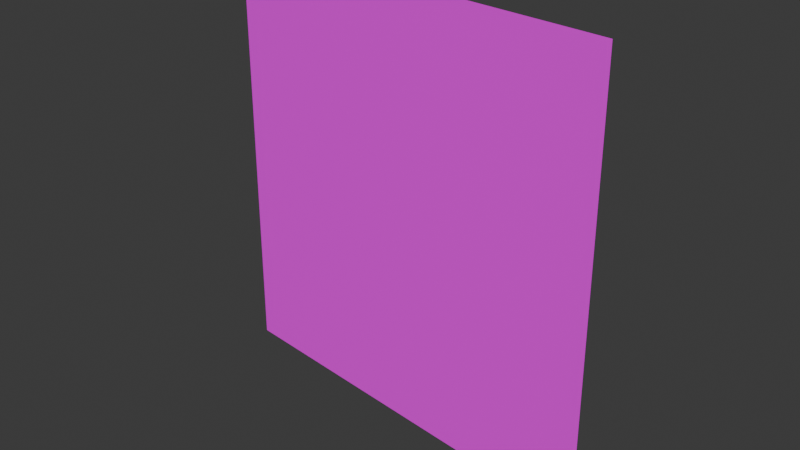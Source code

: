 # Source: PLANE.blend  (saved by Blender 4.3.34; exported with 4.5.12 LTS)
import bpy
from mathutils import Matrix  # noqa: F401  (used for matrix-valued properties, if any)

bpy.ops.wm.read_factory_settings(use_empty=True)
scene = bpy.context.scene
scene.name = 'Scene'

# ---- collections
col_collection = bpy.data.collections.new('Collection'); scene.collection.children.link(col_collection)

# ---- images (referenced by path relative to the original .blend; pixels are not part of the script)
import os
ASSET_DIR = os.environ.get("B2B_ASSET_DIR", "")  # directory of the original .blend (textures are referenced by path, not embedded)
HERE = os.path.dirname(os.path.abspath(__file__))  # packed textures are extracted next to this script under _unpacked/

def load_image(name, relpath, width, height, colorspace="sRGB"):
    """Load a texture the original file referenced (path relative to the .blend, or extracted next to this script)."""
    p = next((c for c in (os.path.join(HERE, relpath), os.path.join(ASSET_DIR, relpath)) if relpath and os.path.exists(c)), "")
    if p:
        img = bpy.data.images.load(p, check_existing=True)
        img.name = name
    else:  # same state as the original file: an image datablock whose file is absent (Cycles renders it pink)
        img = bpy.data.images.new(name, width, height)
        img.source = "FILE"
        img.filepath = "//" + (relpath or name)
    img.colorspace_settings.name = colorspace
    return img
img_plane_texture_webp = load_image('PLANE_TEXTURE.webp', 'PLANE_TEXTURE.webp', 1024, 1024, 'sRGB')

# ---- materials (node trees are filled in below, after node groups)
mat_default = bpy.data.materials.new('Default')
mat_default.diffuse_color = (1.0, 1.0, 1.0, 1.0)
mat_default.roughness = 0.5528

# ---- material node trees
mat_default.use_nodes = True; mat_default.node_tree.nodes.clear()
_N = mat_default.node_tree.nodes; _L = mat_default.node_tree.links
n0 = _N.new('ShaderNodeBsdfPrincipled'); n0.name = 'Principled BSDF'; n0.location = (10, 300)
n0.inputs[2].default_value = 0.5528
n0.inputs[27].default_value = (0.0, 0.0, 0.0, 1.0)
n0.inputs[28].default_value = 1.0
n1 = _N.new('ShaderNodeOutputMaterial'); n1.name = 'Material Output'; n1.location = (300, 300)
n2 = _N.new('ShaderNodeNormalMap'); n2.name = 'Normal Map'; n2.location = (-300, -300)
n2.label = 'Normal/Map'
n3 = _N.new('ShaderNodeTexImage'); n3.name = 'Image Texture'; n3.location = (-280, 271)
n3.image = img_plane_texture_webp
_L.new(n0.outputs[0], n1.inputs[0])
_L.new(n2.outputs[0], n0.inputs[5])
_L.new(n3.outputs[0], n0.inputs[0])
n1.is_active_output = True

# ---- world
world_world = bpy.data.worlds.new('World'); scene.world = world_world
world_world.use_nodes = True; world_world.node_tree.nodes.clear()
_N = world_world.node_tree.nodes; _L = world_world.node_tree.links
n0 = _N.new('ShaderNodeOutputWorld'); n0.name = 'World Output'; n0.location = (300, 300)
n1 = _N.new('ShaderNodeBackground'); n1.name = 'Background'; n1.location = (10, 300)
n1.inputs[0].default_value = (0.05088, 0.05088, 0.05088, 1.0)
_L.new(n1.outputs[0], n0.inputs[0])
n0.is_active_output = True
world_world.color = (0.05088, 0.05088, 0.05088)
world_world.sun_shadow_jitter_overblur = 0.0

# ---- cameras
cam_camera = bpy.data.cameras.new('Camera')
cam_camera.clip_end = 100.0
cam_camera.ortho_scale = 7.314

# ---- meshes
me_plane = bpy.data.meshes.new('PLANE')
me_plane.from_pydata([(-241.4, 241.4, 1.728e-05), (-241.4, -241.4, -1.728e-05), (241.4, -241.4, -1.728e-05), (241.4, 241.4, 1.728e-05)], [], [(0, 1, 3), (1, 2, 3)])
me_plane.polygons.foreach_set('use_smooth', [True] * 2)
_uv = me_plane.uv_layers.new(name='DiffuseUV')
_uv.uv.foreach_set('vector', [1.0, 1.0, -1.229e-08, 1.0, 1.0, 7.55e-08, -1.229e-08, 1.0, 6.32e-08, 4.772e-15, 1.0, 7.55e-08])
me_plane.materials.append(mat_default)
me_plane.update()
me_plane.normals_split_custom_set([tuple(v) for v in zip(*[iter([0.0, -7.159e-08, 1.0, 0.0, -7.159e-08, 1.0, 0.0, -7.159e-08, 1.0, 0.0, -7.159e-08, 1.0, 0.0, -7.159e-08, 1.0, 0.0, -7.159e-08, 1.0])] * 3)])

# ---- objects
ob_camera = bpy.data.objects.new('Camera', cam_camera)
ob_plane = bpy.data.objects.new('PLANE', me_plane)

# ---- transforms, parenting, visibility, modifiers, constraints
ob_camera.location = (7.359, -6.926, 4.958)
ob_camera.rotation_euler = (1.109, 0.0, 0.8149)
ob_camera.lock_rotations_4d = False
ob_camera.empty_display_type = 'ARROWS'
ob_camera.color = (0.0, 0.0, 0.0, 0.0)
ob_camera.display_type = 'WIRE'
ob_camera.lineart.crease_threshold = 0.0
ob_plane.location = (0.0, 0.0, 0.0)
ob_plane.rotation_euler = (1.571, -0.0, 0.0)
ob_plane.scale = (0.01, 0.01, 0.01)
ob_plane.color = (0.8, 0.8, 0.8, 1.0)

# ---- collection membership
col_collection.objects.link(ob_camera)
col_collection.objects.link(ob_plane)

# ---- scene / render settings (as saved in the file)
scene.camera = ob_camera
scene.frame_start = 1; scene.frame_end = 250; scene.frame_set(1)
scene.render.engine = 'BLENDER_EEVEE_NEXT'
scene.render.fps = 25
bpy.context.view_layer.update()

# ---- added for rendering (the .blend has no usable light): sun
light_auto_sun = bpy.data.lights.new('AutoSun', 'SUN')
light_auto_sun.energy = 3.0
light_auto_sun.angle = 0.0523599
ob_auto_sun = bpy.data.objects.new('AutoSun', light_auto_sun)
scene.collection.objects.link(ob_auto_sun)
ob_auto_sun.rotation_euler = (0.872665, 0.174533, 0.523599)
bpy.context.view_layer.update()
